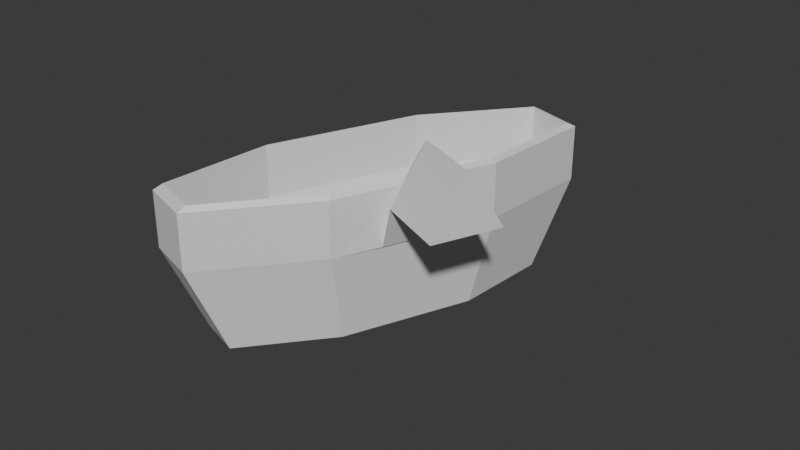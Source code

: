 # Source: GoldPan.blend  (saved by Blender 4.2.66; exported with 4.5.12 LTS)
import bpy
from mathutils import Matrix  # noqa: F401  (used for matrix-valued properties, if any)

bpy.ops.wm.read_factory_settings(use_empty=True)
scene = bpy.context.scene
scene.name = 'Scene'

# ---- collections
col_collection = bpy.data.collections.new('Collection'); scene.collection.children.link(col_collection)

# ---- materials (node trees are filled in below, after node groups)
mat_pan = bpy.data.materials.new('Pan')
mat_handle = bpy.data.materials.new('Handle')

# ---- material node trees
mat_pan.use_nodes = True; mat_pan.node_tree.nodes.clear()
_N = mat_pan.node_tree.nodes; _L = mat_pan.node_tree.links
n0 = _N.new('ShaderNodeBsdfPrincipled'); n0.name = 'Principled BSDF'; n0.location = (10, 300)
n1 = _N.new('ShaderNodeOutputMaterial'); n1.name = 'Material Output'; n1.location = (300, 300)
_L.new(n0.outputs[0], n1.inputs[0])
n1.is_active_output = True
mat_handle.use_nodes = True; mat_handle.node_tree.nodes.clear()
_N = mat_handle.node_tree.nodes; _L = mat_handle.node_tree.links
n0 = _N.new('ShaderNodeBsdfPrincipled'); n0.name = 'Principled BSDF'; n0.location = (10, 300)
n1 = _N.new('ShaderNodeOutputMaterial'); n1.name = 'Material Output'; n1.location = (300, 300)
_L.new(n0.outputs[0], n1.inputs[0])
n1.is_active_output = True

# ---- world
world_world = bpy.data.worlds.new('World'); scene.world = world_world
world_world.use_nodes = True; world_world.node_tree.nodes.clear()
_N = world_world.node_tree.nodes; _L = world_world.node_tree.links
n0 = _N.new('ShaderNodeOutputWorld'); n0.name = 'World Output'; n0.location = (300, 300)
n1 = _N.new('ShaderNodeBackground'); n1.name = 'Background'; n1.location = (10, 300)
n1.inputs[0].default_value = (0.05088, 0.05088, 0.05088, 1.0)
_L.new(n1.outputs[0], n0.inputs[0])
n0.is_active_output = True
world_world.color = (0.05088, 0.05088, 0.05088)
world_world.sun_shadow_jitter_overblur = 0.0

# ---- meshes
me_cylinder_001 = bpy.data.meshes.new('Cylinder.001')
me_cylinder_001.from_pydata([(-2.56, 5.679, -3.214), (-2.408, 7.031, -0.007981), (-1.415, 2.393, -3.214), (-0.9984, 2.985, -0.007981), (-1.325, -2.388, -3.214), (-0.8874, -2.904, -0.007981), (-2.343, -5.864, -3.214), (-2.14, -7.185, -0.007981), (-3.871, -6.0, -3.214), (-4.023, -7.352, -0.007981), (-5.016, -2.714, -3.214), (-5.433, -3.306, -0.007981), (-5.106, 2.067, -3.214), (-5.544, 2.583, -0.007981), (-4.089, 5.543, -3.214), (-4.291, 6.864, -0.007981), (-0.9984, 2.985, 1.97), (-2.408, 7.031, 1.97), (-0.8874, -2.904, 1.97), (-2.14, -7.185, 1.97), (-4.023, -7.352, 1.97), (-5.433, -3.306, 1.97), (-5.544, 2.583, 1.97), (-4.291, 6.864, 1.97), (-1.098, 2.844, 2.142), (-2.444, 6.709, 2.142), (-0.9916, -2.781, 2.142), (-2.188, -6.871, 2.142), (-3.987, -7.03, 2.142), (-5.334, -3.165, 2.142), (-5.44, 2.46, 2.142), (-4.243, 6.55, 2.142), (-1.098, 2.844, 0.253), (-2.444, 6.709, 0.253), (-0.9916, -2.781, 0.253), (-2.188, -6.871, 0.253), (-3.987, -7.03, 0.253), (-5.334, -3.165, 0.253), (-5.44, 2.46, 0.253), (-4.243, 6.55, 0.253), (-1.485, 2.294, -0.8375), (-2.586, 5.452, -0.8375), (-1.399, -2.301, -0.8375), (-2.376, -5.643, -0.8375), (-3.846, -5.773, -0.8375), (-4.946, -2.615, -0.8375), (-5.033, 1.98, -0.8375), (-4.055, 5.322, -0.8375), (-1.37, 0.002788, -3.214), (-0.9429, 0.04059, -0.007981), (-0.9433, 0.06143, 1.97), (-1.045, 0.03159, 2.142), (-1.045, 0.03159, 0.253), (-1.442, -0.00355, -0.8375), (-0.8772, 0.07198, -0.007981), (-0.893, 1.301, -0.007981), (-0.8614, -1.157, -0.007981), (-0.8772, 0.07198, 2.891), (-0.2939, 0.04419, 1.572), (-0.3097, 1.273, 1.572), (-0.2781, -1.185, 1.572), (-0.2939, 0.04419, 3.603), (2.314, 0.001969, 1.572), (2.299, 1.231, 1.572), (2.33, -1.227, 1.572), (2.314, 0.001969, 3.603)], [], [(1, 2, 0), (49, 4, 48), (4, 7, 6), (6, 9, 8), (9, 10, 8), (11, 12, 10), (7, 20, 9), (13, 14, 12), (15, 0, 14), (12, 14, 48), (17, 24, 16), (13, 23, 15), (49, 55, 54), (9, 21, 11), (15, 17, 1), (1, 16, 3), (5, 19, 7), (11, 22, 13), (30, 39, 31), (23, 25, 17), (21, 30, 22), (20, 27, 28), (50, 24, 51), (23, 30, 31), (20, 29, 21), (19, 26, 27), (52, 40, 53), (28, 37, 29), (26, 35, 27), (25, 32, 24), (31, 33, 25), (29, 38, 30), (27, 36, 28), (24, 52, 51), (43, 42, 53), (39, 46, 47), (36, 45, 37), (35, 42, 43), (33, 40, 32), (39, 41, 33), (37, 46, 38), (35, 44, 36), (51, 34, 26), (52, 42, 34), (50, 26, 18), (50, 55, 3), (2, 49, 48), (57, 59, 55), (50, 3, 16), (50, 18, 5), (55, 58, 54), (49, 56, 5), (50, 56, 57), (60, 62, 64), (59, 65, 63), (56, 58, 60), (57, 60, 61), (62, 63, 65), (64, 62, 65), (60, 65, 61), (59, 62, 58), (1, 3, 2), (49, 5, 4), (4, 5, 7), (6, 7, 9), (9, 11, 10), (11, 13, 12), (7, 19, 20), (13, 15, 14), (15, 1, 0), (14, 0, 48), (0, 2, 48), (48, 4, 6), (8, 48, 6), (8, 10, 48), (10, 12, 48), (17, 25, 24), (13, 22, 23), (49, 3, 55), (9, 20, 21), (15, 23, 17), (1, 17, 16), (5, 18, 19), (11, 21, 22), (30, 38, 39), (23, 31, 25), (21, 29, 30), (20, 19, 27), (50, 16, 24), (23, 22, 30), (20, 28, 29), (19, 18, 26), (52, 32, 40), (28, 36, 37), (26, 34, 35), (25, 33, 32), (31, 39, 33), (29, 37, 38), (27, 35, 36), (24, 32, 52), (53, 40, 41), (41, 47, 53), (47, 46, 53), (46, 45, 53), (45, 44, 53), (44, 43, 53), (39, 38, 46), (36, 44, 45), (35, 34, 42), (33, 41, 40), (39, 47, 41), (37, 45, 46), (35, 43, 44), (51, 52, 34), (52, 53, 42), (50, 51, 26), (50, 57, 55), (2, 3, 49), (57, 61, 59), (55, 59, 58), (49, 54, 56), (50, 5, 56), (60, 58, 62), (59, 61, 65), (56, 54, 58), (57, 56, 60), (60, 64, 65), (59, 63, 62)])
me_cylinder_001.polygons.foreach_set('material_index', [0, 0, 0, 0, 0, 0, 0, 0, 0, 0, 0, 0, 0, 0, 0, 0, 0, 0, 0, 0, 0, 0, 0, 0, 0, 0, 0, 0, 0, 0, 0, 0, 0, 0, 0, 0, 0, 0, 0, 0, 0, 0, 0, 0, 0, 0, 0, 1, 0, 0, 1, 0, 1, 1, 1, 1, 1, 1, 1, 1, 1, 0, 0, 0, 0, 0, 0, 0, 0, 0, 0, 0, 0, 0, 0, 0, 0, 0, 0, 0, 0, 0, 0, 0, 0, 0, 0, 0, 0, 0, 0, 0, 0, 0, 0, 0, 0, 0, 0, 0, 0, 0, 0, 0, 0, 0, 0, 0, 0, 0, 0, 0, 0, 0, 0, 0, 1, 0, 1, 1, 0, 0, 1, 1, 1, 1, 1, 1])
_uv = me_cylinder_001.uv_layers.new(name='UVMap')
_uv.uv.foreach_set('vector', [1.0, 1.0, 0.875, 0.5, 1.0, 0.5, 0.8125, 1.0, 0.75, 0.5, 0.8125, 0.5, 0.75, 0.5, 0.625, 1.0, 0.625, 0.5, 0.625, 0.5, 0.5, 1.0, 0.5, 0.5, 0.5, 1.0, 0.375, 0.5, 0.5, 0.5, 0.375, 1.0, 0.25, 0.5, 0.375, 0.5, 0.625, 1.0, 0.5, 1.0, 0.5, 1.0, 0.25, 1.0, 0.125, 0.5, 0.25, 0.5, 0.125, 1.0, 0.0, 0.5, 0.125, 0.5, 0.51, 0.25, 0.5803, 0.4197, 0.9549, 0.3349, 1.0, 1.0, 0.875, 1.0, 0.875, 1.0, 0.25, 1.0, 0.125, 1.0, 0.125, 1.0, 0.8125, 1.0, 0.875, 1.0, 0.8125, 1.0, 0.5, 1.0, 0.375, 1.0, 0.375, 1.0, 0.125, 1.0, 0.0, 1.0, 0.0, 1.0, 1.0, 1.0, 0.875, 1.0, 0.875, 1.0, 0.75, 1.0, 0.625, 1.0, 0.625, 1.0, 0.375, 1.0, 0.25, 1.0, 0.25, 1.0, 0.25, 1.0, 0.125, 1.0, 0.125, 1.0, 0.125, 1.0, 0.0, 1.0, 0.0, 1.0, 0.375, 1.0, 0.25, 1.0, 0.25, 1.0, 0.5, 1.0, 0.625, 1.0, 0.5, 1.0, 0.8125, 1.0, 0.875, 1.0, 0.8125, 1.0, 0.125, 1.0, 0.25, 1.0, 0.125, 1.0, 0.5, 1.0, 0.375, 1.0, 0.375, 1.0, 0.625, 1.0, 0.75, 1.0, 0.625, 1.0, 0.8125, 1.0, 0.875, 1.0, 0.8125, 1.0, 0.5, 1.0, 0.375, 1.0, 0.375, 1.0, 0.75, 1.0, 0.625, 1.0, 0.625, 1.0, 1.0, 1.0, 0.875, 1.0, 0.875, 1.0, 0.125, 1.0, 0.0, 1.0, 0.0, 1.0, 0.375, 1.0, 0.25, 1.0, 0.25, 1.0, 0.625, 1.0, 0.5, 1.0, 0.5, 1.0, 0.875, 1.0, 0.8125, 1.0, 0.8125, 1.0, 0.4197, 0.08029, 0.49, 0.25, 0.4549, 0.3349, 0.125, 1.0, 0.25, 1.0, 0.125, 1.0, 0.5, 1.0, 0.375, 1.0, 0.375, 1.0, 0.625, 1.0, 0.75, 1.0, 0.625, 1.0, 1.0, 1.0, 0.875, 1.0, 0.875, 1.0, 0.125, 1.0, 0.0, 1.0, 0.0, 1.0, 0.375, 1.0, 0.25, 1.0, 0.25, 1.0, 0.625, 1.0, 0.5, 1.0, 0.5, 1.0, 0.8125, 1.0, 0.75, 1.0, 0.75, 1.0, 0.8125, 1.0, 0.75, 1.0, 0.75, 1.0, 0.8125, 1.0, 0.75, 1.0, 0.75, 1.0, 0.8125, 1.0, 0.875, 1.0, 0.875, 1.0, 0.875, 0.5, 0.8125, 1.0, 0.8125, 0.5, 0.8125, 1.0, 0.875, 1.0, 0.875, 1.0, 0.8125, 1.0, 0.875, 1.0, 0.875, 1.0, 0.8125, 1.0, 0.75, 1.0, 0.75, 1.0, 0.875, 1.0, 0.8125, 1.0, 0.8125, 1.0, 0.8125, 1.0, 0.75, 1.0, 0.75, 1.0, 0.8125, 1.0, 0.75, 1.0, 0.8125, 1.0, 0.75, 1.0, 0.8125, 1.0, 0.75, 1.0, 0.875, 1.0, 0.8125, 1.0, 0.875, 1.0, 0.75, 1.0, 0.8125, 1.0, 0.75, 1.0, 0.8125, 1.0, 0.75, 1.0, 0.8125, 1.0, 0.8125, 1.0, 0.875, 1.0, 0.8125, 1.0, 0.75, 1.0, 0.8125, 1.0, 0.8125, 1.0, 0.75, 1.0, 0.8125, 1.0, 0.8125, 1.0, 0.875, 1.0, 0.8125, 1.0, 0.8125, 1.0, 1.0, 1.0, 0.875, 1.0, 0.875, 0.5, 0.8125, 1.0, 0.75, 1.0, 0.75, 0.5, 0.75, 0.5, 0.75, 1.0, 0.625, 1.0, 0.625, 0.5, 0.625, 1.0, 0.5, 1.0, 0.5, 1.0, 0.375, 1.0, 0.375, 0.5, 0.375, 1.0, 0.25, 1.0, 0.25, 0.5, 0.625, 1.0, 0.625, 1.0, 0.5, 1.0, 0.25, 1.0, 0.125, 1.0, 0.125, 0.5, 0.125, 1.0, 0.0, 1.0, 0.0, 0.5, 0.5803, 0.4197, 0.75, 0.49, 0.9549, 0.3349, 0.75, 0.49, 0.9197, 0.4197, 0.9549, 0.3349, 0.9549, 0.3349, 0.99, 0.25, 0.9197, 0.08029, 0.75, 0.01, 0.9549, 0.3349, 0.9197, 0.08029, 0.75, 0.01, 0.5803, 0.08029, 0.9549, 0.3349, 0.5803, 0.08029, 0.51, 0.25, 0.9549, 0.3349, 1.0, 1.0, 1.0, 1.0, 0.875, 1.0, 0.25, 1.0, 0.25, 1.0, 0.125, 1.0, 0.8125, 1.0, 0.875, 1.0, 0.875, 1.0, 0.5, 1.0, 0.5, 1.0, 0.375, 1.0, 0.125, 1.0, 0.125, 1.0, 0.0, 1.0, 1.0, 1.0, 1.0, 1.0, 0.875, 1.0, 0.75, 1.0, 0.75, 1.0, 0.625, 1.0, 0.375, 1.0, 0.375, 1.0, 0.25, 1.0, 0.25, 1.0, 0.25, 1.0, 0.125, 1.0, 0.125, 1.0, 0.125, 1.0, 0.0, 1.0, 0.375, 1.0, 0.375, 1.0, 0.25, 1.0, 0.5, 1.0, 0.625, 1.0, 0.625, 1.0, 0.8125, 1.0, 0.875, 1.0, 0.875, 1.0, 0.125, 1.0, 0.25, 1.0, 0.25, 1.0, 0.5, 1.0, 0.5, 1.0, 0.375, 1.0, 0.625, 1.0, 0.75, 1.0, 0.75, 1.0, 0.8125, 1.0, 0.875, 1.0, 0.875, 1.0, 0.5, 1.0, 0.5, 1.0, 0.375, 1.0, 0.75, 1.0, 0.75, 1.0, 0.625, 1.0, 1.0, 1.0, 1.0, 1.0, 0.875, 1.0, 0.125, 1.0, 0.125, 1.0, 0.0, 1.0, 0.375, 1.0, 0.375, 1.0, 0.25, 1.0, 0.625, 1.0, 0.625, 1.0, 0.5, 1.0, 0.875, 1.0, 0.875, 1.0, 0.8125, 1.0, 0.4549, 0.3349, 0.4197, 0.4197, 0.25, 0.49, 0.25, 0.49, 0.08029, 0.4197, 0.4549, 0.3349, 0.08029, 0.4197, 0.01, 0.25, 0.4549, 0.3349, 0.01, 0.25, 0.08029, 0.08029, 0.4549, 0.3349, 0.08029, 0.08029, 0.25, 0.01, 0.4549, 0.3349, 0.25, 0.01, 0.4197, 0.08029, 0.4549, 0.3349, 0.125, 1.0, 0.25, 1.0, 0.25, 1.0, 0.5, 1.0, 0.5, 1.0, 0.375, 1.0, 0.625, 1.0, 0.75, 1.0, 0.75, 1.0, 1.0, 1.0, 1.0, 1.0, 0.875, 1.0, 0.125, 1.0, 0.125, 1.0, 0.0, 1.0, 0.375, 1.0, 0.375, 1.0, 0.25, 1.0, 0.625, 1.0, 0.625, 1.0, 0.5, 1.0, 0.8125, 1.0, 0.8125, 1.0, 0.75, 1.0, 0.8125, 1.0, 0.8125, 1.0, 0.75, 1.0, 0.8125, 1.0, 0.8125, 1.0, 0.75, 1.0, 0.8125, 1.0, 0.8125, 1.0, 0.875, 1.0, 0.875, 0.5, 0.875, 1.0, 0.8125, 1.0, 0.8125, 1.0, 0.8125, 1.0, 0.875, 1.0, 0.875, 1.0, 0.875, 1.0, 0.8125, 1.0, 0.8125, 1.0, 0.8125, 1.0, 0.75, 1.0, 0.8125, 1.0, 0.75, 1.0, 0.75, 1.0, 0.75, 1.0, 0.8125, 1.0, 0.8125, 1.0, 0.875, 1.0, 0.8125, 1.0, 0.8125, 1.0, 0.75, 1.0, 0.8125, 1.0, 0.8125, 1.0, 0.8125, 1.0, 0.75, 1.0, 0.75, 1.0, 0.75, 1.0, 0.75, 1.0, 0.8125, 1.0, 0.875, 1.0, 0.875, 1.0, 0.8125, 1.0])
me_cylinder_001.materials.append(mat_pan)
me_cylinder_001.materials.append(mat_handle)
me_cylinder_001.update()

# ---- objects
ob_goldpan = bpy.data.objects.new('GoldPan', me_cylinder_001)

# ---- transforms, parenting, visibility, modifiers, constraints
ob_goldpan.location = (0.0, 0.0, 0.0)
ob_goldpan.rotation_euler = (0.0, -0.0, -0.4014)

# ---- collection membership
col_collection.objects.link(ob_goldpan)

# ---- scene / render settings (as saved in the file)
scene.frame_start = 1; scene.frame_end = 250; scene.frame_set(68)
scene.render.engine = 'BLENDER_EEVEE_NEXT'
bpy.context.view_layer.update()

# ---- added for rendering (the .blend has no active camera and no usable light): camera, sun
cam_auto = bpy.data.cameras.new('AutoCamera')
cam_auto.lens = 50.0
cam_auto.sensor_width = 36.0
cam_auto.clip_end = 1000.0
ob_auto_camera = bpy.data.objects.new('AutoCamera', cam_auto)
scene.collection.objects.link(ob_auto_camera)
ob_auto_camera.location = (18.6924, -23.8011, 16.3822)
ob_auto_camera.rotation_euler = (1.09748, -7.21219e-08, 0.694738)
scene.camera = ob_auto_camera
light_auto_sun = bpy.data.lights.new('AutoSun', 'SUN')
light_auto_sun.energy = 3.0
light_auto_sun.angle = 0.0523599
ob_auto_sun = bpy.data.objects.new('AutoSun', light_auto_sun)
scene.collection.objects.link(ob_auto_sun)
ob_auto_sun.rotation_euler = (0.872665, 0.174533, 0.523599)
bpy.context.view_layer.update()
